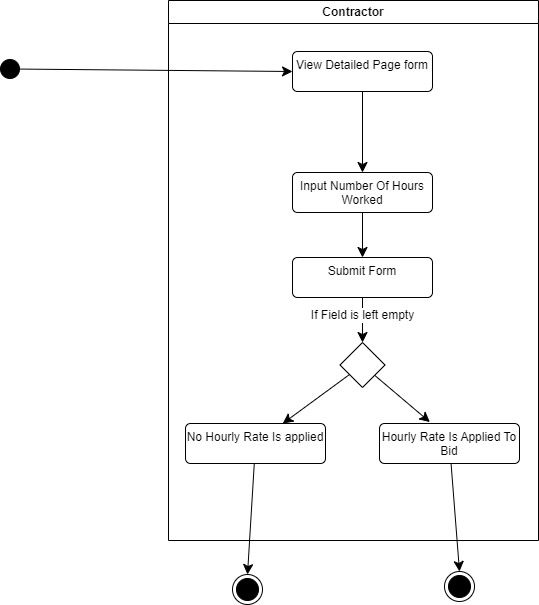

The diagram above was exported from draw.io. Its source (the exported page's mxGraphModel, read from the mxfile embedded in the PNG):
<mxGraphModel dx="1996" dy="1153" grid="0" gridSize="10" guides="1" tooltips="1" connect="1" arrows="1" fold="1" page="0" pageScale="1" pageWidth="827" pageHeight="1169" math="0" shadow="0">
  <root>
    <mxCell id="0" />
    <mxCell id="1" parent="0" />
    <mxCell id="xably6CQ3NCbpZJSgY0N-1" value="Contractor" style="swimlane;whiteSpace=wrap;html=1;" vertex="1" parent="1">
      <mxGeometry x="-147" y="-130" width="370" height="540" as="geometry" />
    </mxCell>
    <mxCell id="xably6CQ3NCbpZJSgY0N-2" style="edgeStyle=none;curved=1;rounded=0;orthogonalLoop=1;jettySize=auto;html=1;fontSize=12;startSize=8;endSize=8;" edge="1" parent="xably6CQ3NCbpZJSgY0N-1" source="xably6CQ3NCbpZJSgY0N-3" target="xably6CQ3NCbpZJSgY0N-7">
      <mxGeometry relative="1" as="geometry" />
    </mxCell>
    <mxCell id="xably6CQ3NCbpZJSgY0N-3" value="View Detailed Page form" style="html=1;align=center;verticalAlign=top;rounded=1;absoluteArcSize=1;arcSize=10;dashed=0;whiteSpace=wrap;" vertex="1" parent="xably6CQ3NCbpZJSgY0N-1">
      <mxGeometry x="124" y="51" width="140" height="40" as="geometry" />
    </mxCell>
    <mxCell id="xably6CQ3NCbpZJSgY0N-4" style="edgeStyle=none;curved=1;rounded=0;orthogonalLoop=1;jettySize=auto;html=1;entryX=0.5;entryY=0;entryDx=0;entryDy=0;fontSize=12;startSize=8;endSize=8;" edge="1" parent="xably6CQ3NCbpZJSgY0N-1">
      <mxGeometry relative="1" as="geometry">
        <mxPoint x="132" y="202" as="targetPoint" />
      </mxGeometry>
    </mxCell>
    <mxCell id="xably6CQ3NCbpZJSgY0N-5" style="edgeStyle=none;curved=1;rounded=0;orthogonalLoop=1;jettySize=auto;html=1;entryX=0.5;entryY=0;entryDx=0;entryDy=0;fontSize=12;startSize=8;endSize=8;" edge="1" parent="xably6CQ3NCbpZJSgY0N-1">
      <mxGeometry relative="1" as="geometry">
        <Array as="points">
          <mxPoint x="328" y="155" />
        </Array>
        <mxPoint x="148.94736842105272" y="218.94736842105272" as="sourcePoint" />
      </mxGeometry>
    </mxCell>
    <mxCell id="xably6CQ3NCbpZJSgY0N-6" value="No" style="edgeLabel;html=1;align=center;verticalAlign=middle;resizable=0;points=[];fontSize=12;" vertex="1" connectable="0" parent="xably6CQ3NCbpZJSgY0N-5">
      <mxGeometry x="-0.4746" y="24" relative="1" as="geometry">
        <mxPoint as="offset" />
      </mxGeometry>
    </mxCell>
    <mxCell id="xably6CQ3NCbpZJSgY0N-7" value="Input Number Of Hours Worked" style="html=1;align=center;verticalAlign=top;rounded=1;absoluteArcSize=1;arcSize=10;dashed=0;whiteSpace=wrap;" vertex="1" parent="xably6CQ3NCbpZJSgY0N-1">
      <mxGeometry x="124" y="172" width="140" height="40" as="geometry" />
    </mxCell>
    <mxCell id="xably6CQ3NCbpZJSgY0N-13" style="edgeStyle=none;curved=1;rounded=0;orthogonalLoop=1;jettySize=auto;html=1;entryX=0.5;entryY=0;entryDx=0;entryDy=0;fontSize=12;startSize=8;endSize=8;" edge="1" parent="xably6CQ3NCbpZJSgY0N-1" source="xably6CQ3NCbpZJSgY0N-8" target="xably6CQ3NCbpZJSgY0N-12">
      <mxGeometry relative="1" as="geometry" />
    </mxCell>
    <mxCell id="xably6CQ3NCbpZJSgY0N-14" value="If Field is left empty" style="edgeLabel;html=1;align=center;verticalAlign=middle;resizable=0;points=[];fontSize=12;" vertex="1" connectable="0" parent="xably6CQ3NCbpZJSgY0N-13">
      <mxGeometry x="-0.2235" relative="1" as="geometry">
        <mxPoint as="offset" />
      </mxGeometry>
    </mxCell>
    <mxCell id="xably6CQ3NCbpZJSgY0N-8" value="Submit Form" style="html=1;align=center;verticalAlign=top;rounded=1;absoluteArcSize=1;arcSize=10;dashed=0;whiteSpace=wrap;" vertex="1" parent="xably6CQ3NCbpZJSgY0N-1">
      <mxGeometry x="124" y="257" width="140" height="40" as="geometry" />
    </mxCell>
    <mxCell id="xably6CQ3NCbpZJSgY0N-9" style="edgeStyle=none;curved=1;rounded=0;orthogonalLoop=1;jettySize=auto;html=1;fontSize=12;startSize=8;endSize=8;exitX=0.5;exitY=1;exitDx=0;exitDy=0;" edge="1" parent="xably6CQ3NCbpZJSgY0N-1" source="xably6CQ3NCbpZJSgY0N-7" target="xably6CQ3NCbpZJSgY0N-8">
      <mxGeometry relative="1" as="geometry">
        <mxPoint x="458" y="173" as="targetPoint" />
      </mxGeometry>
    </mxCell>
    <mxCell id="xably6CQ3NCbpZJSgY0N-18" style="edgeStyle=none;curved=1;rounded=0;orthogonalLoop=1;jettySize=auto;html=1;fontSize=12;startSize=8;endSize=8;" edge="1" parent="xably6CQ3NCbpZJSgY0N-1" source="xably6CQ3NCbpZJSgY0N-12" target="xably6CQ3NCbpZJSgY0N-16">
      <mxGeometry relative="1" as="geometry" />
    </mxCell>
    <mxCell id="xably6CQ3NCbpZJSgY0N-12" value="" style="rhombus;whiteSpace=wrap;html=1;" vertex="1" parent="xably6CQ3NCbpZJSgY0N-1">
      <mxGeometry x="171.5" y="342" width="45" height="45" as="geometry" />
    </mxCell>
    <mxCell id="xably6CQ3NCbpZJSgY0N-16" value="No Hourly Rate Is applied" style="html=1;align=center;verticalAlign=top;rounded=1;absoluteArcSize=1;arcSize=10;dashed=0;whiteSpace=wrap;" vertex="1" parent="xably6CQ3NCbpZJSgY0N-1">
      <mxGeometry x="17" y="423" width="140" height="40" as="geometry" />
    </mxCell>
    <mxCell id="xably6CQ3NCbpZJSgY0N-17" value="Hourly Rate Is Applied To Bid" style="html=1;align=center;verticalAlign=top;rounded=1;absoluteArcSize=1;arcSize=10;dashed=0;whiteSpace=wrap;" vertex="1" parent="xably6CQ3NCbpZJSgY0N-1">
      <mxGeometry x="211" y="423" width="140" height="40" as="geometry" />
    </mxCell>
    <mxCell id="xably6CQ3NCbpZJSgY0N-19" style="edgeStyle=none;curved=1;rounded=0;orthogonalLoop=1;jettySize=auto;html=1;entryX=0.36;entryY=-0.035;entryDx=0;entryDy=0;entryPerimeter=0;fontSize=12;startSize=8;endSize=8;" edge="1" parent="xably6CQ3NCbpZJSgY0N-1" source="xably6CQ3NCbpZJSgY0N-12" target="xably6CQ3NCbpZJSgY0N-17">
      <mxGeometry relative="1" as="geometry" />
    </mxCell>
    <mxCell id="xably6CQ3NCbpZJSgY0N-10" style="edgeStyle=none;curved=1;rounded=0;orthogonalLoop=1;jettySize=auto;html=1;entryX=0;entryY=0.5;entryDx=0;entryDy=0;fontSize=12;startSize=8;endSize=8;" edge="1" parent="1" source="xably6CQ3NCbpZJSgY0N-11" target="xably6CQ3NCbpZJSgY0N-3">
      <mxGeometry relative="1" as="geometry" />
    </mxCell>
    <mxCell id="xably6CQ3NCbpZJSgY0N-11" value="" style="ellipse;fillColor=strokeColor;html=1;" vertex="1" parent="1">
      <mxGeometry x="-315" y="-71" width="19" height="19" as="geometry" />
    </mxCell>
    <mxCell id="xably6CQ3NCbpZJSgY0N-20" value="" style="ellipse;html=1;shape=endState;fillColor=strokeColor;" vertex="1" parent="1">
      <mxGeometry x="-83" y="444" width="30" height="30" as="geometry" />
    </mxCell>
    <mxCell id="xably6CQ3NCbpZJSgY0N-21" value="" style="ellipse;html=1;shape=endState;fillColor=strokeColor;" vertex="1" parent="1">
      <mxGeometry x="129" y="441" width="30" height="30" as="geometry" />
    </mxCell>
    <mxCell id="xably6CQ3NCbpZJSgY0N-22" style="edgeStyle=none;curved=1;rounded=0;orthogonalLoop=1;jettySize=auto;html=1;entryX=0.5;entryY=0;entryDx=0;entryDy=0;fontSize=12;startSize=8;endSize=8;" edge="1" parent="1" source="xably6CQ3NCbpZJSgY0N-16" target="xably6CQ3NCbpZJSgY0N-20">
      <mxGeometry relative="1" as="geometry" />
    </mxCell>
    <mxCell id="xably6CQ3NCbpZJSgY0N-23" style="edgeStyle=none;curved=1;rounded=0;orthogonalLoop=1;jettySize=auto;html=1;entryX=0.5;entryY=0;entryDx=0;entryDy=0;fontSize=12;startSize=8;endSize=8;" edge="1" parent="1" source="xably6CQ3NCbpZJSgY0N-17" target="xably6CQ3NCbpZJSgY0N-21">
      <mxGeometry relative="1" as="geometry" />
    </mxCell>
  </root>
</mxGraphModel>